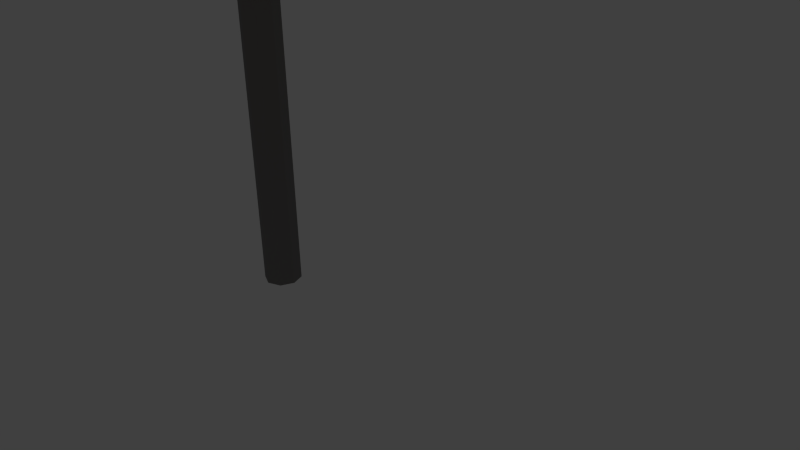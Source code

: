 # Source: tavolo130X80.blend  (saved by Blender 2.58.1; exported with 4.5.12 LTS)
import bpy
from mathutils import Matrix  # noqa: F401  (used for matrix-valued properties, if any)

bpy.ops.wm.read_factory_settings(use_empty=True)
scene = bpy.context.scene
scene.name = 'Scene'

# ---- collections
col_collection_1 = bpy.data.collections.new('Collection 1'); scene.collection.children.link(col_collection_1)

# ---- materials (node trees are filled in below, after node groups)
mat_uni_metal_light = bpy.data.materials.new('uni_metal_light')
mat_uni_metal_light.alpha_threshold = 0.0
mat_uni_metal_light.use_transparent_shadow = False
mat_uni_metal_light.diffuse_color = (0.2266, 0.2266, 0.2266, 1.0)
mat_uni_metal_light.roughness = 0.5
mat_uni_metal_light.line_color = (0.0, 0.0, 0.0, 1.0)
mat_uni_desk_wood = bpy.data.materials.new('uni_desk_wood')
mat_uni_desk_wood.alpha_threshold = 0.0
mat_uni_desk_wood.use_transparent_shadow = False
mat_uni_desk_wood.diffuse_color = (0.8, 0.404, 0.1958, 1.0)
mat_uni_desk_wood.roughness = 0.5
mat_uni_desk_wood.line_color = (0.0, 0.0, 0.0, 1.0)

# ---- material node trees

# ---- world
world_world = bpy.data.worlds.new('World'); scene.world = world_world
world_world.color = (0.05088, 0.05088, 0.05088)
world_world.use_sun_shadow = False
world_world.sun_shadow_jitter_overblur = 0.0
world_world.cycles.sampling_method = 'MANUAL'
world_world.cycles.sample_map_resolution = 256

# ---- cameras
cam_camera = bpy.data.cameras.new('Camera')
cam_camera.clip_end = 100.0
cam_camera.lens = 35.0
cam_camera.ortho_scale = 7.314
cam_camera.dof.focus_distance = 0.0
cam_camera.dof.aperture_fstop = 128.0

# ---- lights
light_lamp = bpy.data.lights.new('Lamp', 'POINT')
light_lamp.transmission_factor = 0.0
light_lamp.cutoff_distance = 30.0
light_lamp.energy = 100.0
light_lamp.shadow_buffer_clip_start = 1.001
light_lamp.shadow_soft_size = 1.0
light_lamp.shadow_maximum_resolution = 0.006
light_lamp.use_absolute_resolution = True
light_lamp.cycles.use_multiple_importance_sampling = False

# ---- meshes
me_cube = bpy.data.meshes.new('Cube')
me_cube.from_pydata([(60.65, 39.9, 30.3), (60.65, -39.53, 30.3), (-60.35, -39.53, 30.3), (-60.35, 39.9, 30.3), (60.65, 39.9, 32.3), (60.65, -39.53, 32.3), (-60.35, -39.53, 32.3), (-60.35, 39.9, 32.3), (-55.26, -32.37, -37.48), (-53.84, -32.96, -37.48), (-53.26, -34.37, -37.48), (-53.84, -35.79, -37.48), (-55.26, -36.37, -37.48), (-56.67, -35.79, -37.48), (-57.26, -34.37, -37.48), (-56.67, -32.96, -37.48), (-55.26, -32.37, 30.52), (-53.84, -32.96, 30.52), (-53.26, -34.37, 30.52), (-53.84, -35.79, 30.52), (-55.26, -36.37, 30.52), (-56.67, -35.79, 30.52), (-57.26, -34.37, 30.52), (-56.67, -32.96, 30.52), (-55.26, -34.37, -37.48), (-55.26, -34.37, 30.52), (-55.26, 34.46, 30.52), (-55.26, 34.46, -37.48), (-56.67, 35.87, 30.52), (-57.26, 34.46, 30.52), (-56.67, 33.04, 30.52), (-55.26, 32.46, 30.52), (-53.84, 33.04, 30.52), (-53.26, 34.46, 30.52), (-53.84, 35.87, 30.52), (-55.26, 36.46, 30.52), (-56.67, 35.87, -37.48), (-57.26, 34.46, -37.48), (-56.67, 33.04, -37.48), (-55.26, 32.46, -37.48), (-53.84, 33.04, -37.48), (-53.26, 34.46, -37.48), (-53.84, 35.87, -37.48), (-55.26, 36.46, -37.48), (55.35, 36.46, -37.48), (56.76, 35.87, -37.48), (57.35, 34.46, -37.48), (56.76, 33.04, -37.48), (55.35, 32.46, -37.48), (53.93, 33.04, -37.48), (53.35, 34.46, -37.48), (53.93, 35.87, -37.48), (55.35, 36.46, 30.52), (56.76, 35.87, 30.52), (57.35, 34.46, 30.52), (56.76, 33.04, 30.52), (55.35, 32.46, 30.52), (53.93, 33.04, 30.52), (53.35, 34.46, 30.52), (53.93, 35.87, 30.52), (55.35, 34.46, -37.48), (55.35, 34.46, 30.52), (55.1, -34.62, 30.52), (55.1, -34.62, -37.48), (53.68, -33.21, 30.52), (53.1, -34.62, 30.52), (53.68, -36.04, 30.52), (55.1, -36.62, 30.52), (56.51, -36.04, 30.52), (57.1, -34.62, 30.52), (56.51, -33.21, 30.52), (55.1, -32.62, 30.52), (53.68, -33.21, -37.48), (53.1, -34.62, -37.48), (53.68, -36.04, -37.48), (55.1, -36.62, -37.48), (56.51, -36.04, -37.48), (57.1, -34.62, -37.48), (56.51, -33.21, -37.48), (55.1, -32.62, -37.48)], [], [(0, 1, 2, 3), (4, 7, 6, 5), (0, 4, 5, 1), (1, 5, 6, 2), (2, 6, 7, 3), (4, 0, 3, 7), (24, 8, 9), (25, 17, 16), (24, 9, 10), (25, 18, 17), (24, 10, 11), (25, 19, 18), (24, 11, 12), (25, 20, 19), (24, 12, 13), (25, 21, 20), (24, 13, 14), (25, 22, 21), (24, 14, 15), (25, 23, 22), (24, 15, 8), (25, 16, 23), (8, 16, 17, 9), (9, 17, 18, 10), (10, 18, 19, 11), (11, 19, 20, 12), (12, 20, 21, 13), (13, 21, 22, 14), (14, 22, 23, 15), (15, 23, 16, 8), (36, 28, 35, 43), (37, 29, 28, 36), (38, 30, 29, 37), (39, 31, 30, 38), (40, 32, 31, 39), (41, 33, 32, 40), (42, 34, 33, 41), (43, 35, 34, 42), (26, 35, 28), (27, 36, 43), (26, 28, 29), (27, 37, 36), (26, 29, 30), (27, 38, 37), (26, 30, 31), (27, 39, 38), (26, 31, 32), (27, 40, 39), (26, 32, 33), (27, 41, 40), (26, 33, 34), (27, 42, 41), (26, 34, 35), (27, 43, 42), (60, 44, 45), (61, 53, 52), (60, 45, 46), (61, 54, 53), (60, 46, 47), (61, 55, 54), (60, 47, 48), (61, 56, 55), (60, 48, 49), (61, 57, 56), (60, 49, 50), (61, 58, 57), (60, 50, 51), (61, 59, 58), (60, 51, 44), (61, 52, 59), (44, 52, 53, 45), (45, 53, 54, 46), (46, 54, 55, 47), (47, 55, 56, 48), (48, 56, 57, 49), (49, 57, 58, 50), (50, 58, 59, 51), (51, 59, 52, 44), (72, 64, 71, 79), (73, 65, 64, 72), (74, 66, 65, 73), (75, 67, 66, 74), (76, 68, 67, 75), (77, 69, 68, 76), (78, 70, 69, 77), (79, 71, 70, 78), (62, 71, 64), (63, 72, 79), (62, 64, 65), (63, 73, 72), (62, 65, 66), (63, 74, 73), (62, 66, 67), (63, 75, 74), (62, 67, 68), (63, 76, 75), (62, 68, 69), (63, 77, 76), (62, 69, 70), (63, 78, 77), (62, 70, 71), (63, 79, 78)])
me_cube.polygons.foreach_set('material_index', [1, 1, 1, 1, 1, 1, 0, 0, 0, 0, 0, 0, 0, 0, 0, 0, 0, 0, 0, 0, 0, 0, 0, 0, 0, 0, 0, 0, 0, 0, 0, 0, 0, 0, 0, 0, 0, 0, 0, 0, 0, 0, 0, 0, 0, 0, 0, 0, 0, 0, 0, 0, 0, 0, 0, 0, 0, 0, 0, 0, 0, 0, 0, 0, 0, 0, 0, 0, 0, 0, 0, 0, 0, 0, 0, 0, 0, 0, 0, 0, 0, 0, 0, 0, 0, 0, 0, 0, 0, 0, 0, 0, 0, 0, 0, 0, 0, 0, 0, 0, 0, 0])
_uv = me_cube.uv_layers.new(name='UVTex')
_uv.uv.foreach_set('vector', [0.9378, 0.4038, 0.4038, 0.4038, 0.4038, 2.546e-08, 0.9378, 0.0, 5.093e-08, 2.546e-08, 0.4038, 0.0, 0.4038, 0.534, 0.0, 0.534, 0.5252, 0.6026, 0.5296, 0.6711, 0.004452, 0.6711, 0.0, 0.6026, 0.3972, 0.6711, 0.4006, 0.723, 0.003344, 0.723, 0.0, 0.6711, 0.004452, 0.6026, 0.0, 0.534, 0.5252, 0.534, 0.5296, 0.6026, 0.3972, 0.723, 0.4006, 0.7748, 0.003344, 0.7748, 0.0, 0.723, 0.4038, 0.4137, 0.4086, 0.4184, 0.4038, 0.4203, 0.4419, 0.4471, 0.4466, 0.4424, 0.4485, 0.4471, 0.4357, 0.4424, 0.4404, 0.4377, 0.4424, 0.4424, 0.429, 0.4467, 0.4337, 0.442, 0.4357, 0.4467, 0.4038, 0.4203, 0.4086, 0.4251, 0.4038, 0.427, 0.409, 0.438, 0.4137, 0.4333, 0.4157, 0.438, 0.4485, 0.43, 0.4424, 0.4325, 0.4424, 0.4274, 0.429, 0.4377, 0.4223, 0.4377, 0.4243, 0.4329, 0.4228, 0.4133, 0.4162, 0.4133, 0.4181, 0.4086, 0.4157, 0.4308, 0.4095, 0.4333, 0.4095, 0.4282, 0.41, 0.4111, 0.4038, 0.4137, 0.4038, 0.4086, 0.4362, 0.4133, 0.4295, 0.4133, 0.4315, 0.4086, 0.4228, 0.4184, 0.4162, 0.4184, 0.4181, 0.4137, 0.4419, 0.4158, 0.4357, 0.4184, 0.4357, 0.4133, 0.4162, 0.4278, 0.4209, 0.4231, 0.4228, 0.4278, 0.4295, 0.4278, 0.4342, 0.4231, 0.4362, 0.4278, 0.9665, 0.003097, 0.9665, 0.2252, 0.9378, 0.2221, 0.9378, 0.0, 0.8493, 0.6057, 0.8493, 0.8277, 0.8206, 0.8246, 0.8206, 0.6026, 0.5589, 0.6057, 0.5589, 0.8327, 0.5296, 0.8295, 0.5296, 0.6026, 0.3719, 0.7779, 0.3719, 1.0, 0.3432, 0.9969, 0.3432, 0.7748, 0.9353, 0.6057, 0.9353, 0.8277, 0.9066, 0.8246, 0.9066, 0.6026, 0.9952, 0.003097, 0.9952, 0.2252, 0.9665, 0.2221, 0.9665, 0.0, 0.08598, 0.7779, 0.08598, 1.0, 0.05732, 0.9969, 0.05732, 0.7748, 0.792, 0.6057, 0.792, 0.8277, 0.7633, 0.8246, 0.7633, 0.6026, 0.8206, 0.6057, 0.8206, 0.8277, 0.792, 0.8246, 0.792, 0.6026, 0.05732, 0.7779, 0.05732, 1.0, 0.02866, 0.9969, 0.02866, 0.7748, 0.501, 0.6742, 0.501, 0.8963, 0.4723, 0.8932, 0.4723, 0.6711, 0.9066, 0.6057, 0.9066, 0.8277, 0.8779, 0.8246, 0.8779, 0.6026, 0.5882, 0.6057, 0.5882, 0.8327, 0.5589, 0.8295, 0.5589, 0.6026, 0.6761, 0.6057, 0.6761, 0.8327, 0.6468, 0.8295, 0.6468, 0.6026, 0.7346, 0.6057, 0.7346, 0.8327, 0.7054, 0.8295, 0.7054, 0.6026, 0.9665, 0.2283, 0.9665, 0.4504, 0.9378, 0.4473, 0.9378, 0.2252, 0.4424, 0.4231, 0.4471, 0.4184, 0.449, 0.4231, 0.4228, 0.4278, 0.4276, 0.4231, 0.4295, 0.4278, 0.4419, 0.4351, 0.4357, 0.4377, 0.4357, 0.4325, 0.4295, 0.4133, 0.4228, 0.4133, 0.4248, 0.4086, 0.4362, 0.4231, 0.4295, 0.4231, 0.4315, 0.4184, 0.4162, 0.4162, 0.41, 0.4188, 0.41, 0.4137, 0.4223, 0.4304, 0.4162, 0.4329, 0.4162, 0.4278, 0.4228, 0.4231, 0.4162, 0.4231, 0.4181, 0.4184, 0.4157, 0.4428, 0.409, 0.4428, 0.4109, 0.438, 0.4419, 0.4449, 0.4357, 0.4475, 0.4357, 0.4424, 0.4157, 0.4377, 0.4204, 0.4329, 0.4223, 0.4377, 0.4038, 0.427, 0.4086, 0.4317, 0.4038, 0.4337, 0.4223, 0.4471, 0.4271, 0.4424, 0.429, 0.4471, 0.4357, 0.4325, 0.4404, 0.4278, 0.4424, 0.4325, 0.4419, 0.4184, 0.4466, 0.4137, 0.4485, 0.4184, 0.4223, 0.4518, 0.4271, 0.4471, 0.429, 0.4518, 0.409, 0.4522, 0.4137, 0.4475, 0.4157, 0.4522, 0.409, 0.4475, 0.4137, 0.4428, 0.4157, 0.4475, 0.4172, 0.4086, 0.4219, 0.4038, 0.4239, 0.4086, 0.4372, 0.4038, 0.4419, 0.4086, 0.4372, 0.4105, 0.4419, 0.4518, 0.4466, 0.4471, 0.4485, 0.4518, 0.429, 0.442, 0.4337, 0.4373, 0.4357, 0.442, 0.4218, 0.4449, 0.4157, 0.4475, 0.4157, 0.4424, 0.429, 0.4424, 0.4223, 0.4424, 0.4243, 0.4377, 0.4162, 0.4235, 0.4095, 0.4235, 0.4115, 0.4188, 0.429, 0.4304, 0.4228, 0.4329, 0.4228, 0.4278, 0.4419, 0.45, 0.4357, 0.4526, 0.4357, 0.4475, 0.4357, 0.4373, 0.429, 0.4373, 0.431, 0.4325, 0.4295, 0.4184, 0.4228, 0.4184, 0.4248, 0.4137, 0.4357, 0.4158, 0.4295, 0.4184, 0.4295, 0.4133, 0.4105, 0.4086, 0.4152, 0.4038, 0.4172, 0.4086, 0.4424, 0.4424, 0.4471, 0.4377, 0.449, 0.4424, 0.6468, 0.6057, 0.6468, 0.8327, 0.6175, 0.8295, 0.6175, 0.6026, 0.1146, 0.7779, 0.1146, 1.0, 0.08598, 0.9969, 0.08598, 0.7748, 0.8779, 0.6057, 0.8779, 0.8277, 0.8493, 0.8246, 0.8493, 0.6026, 0.9952, 0.2283, 0.9952, 0.4504, 0.9665, 0.4473, 0.9665, 0.2252, 0.9926, 0.6057, 0.9926, 0.8277, 0.9639, 0.8246, 0.9639, 0.6026, 0.9639, 0.6057, 0.9639, 0.8277, 0.9353, 0.8246, 0.9353, 0.6026, 0.02866, 0.7779, 0.02866, 1.0, 0.0, 0.9969, 0.0, 0.7748, 0.6175, 0.6057, 0.6175, 0.8327, 0.5882, 0.8295, 0.5882, 0.6026, 0.1433, 0.7779, 0.1433, 1.0, 0.1146, 0.9969, 0.1146, 0.7748, 0.7054, 0.6057, 0.7054, 0.8327, 0.6761, 0.8295, 0.6761, 0.6026, 0.4292, 0.6742, 0.4292, 0.8963, 0.4006, 0.8932, 0.4006, 0.6711, 0.4579, 0.6742, 0.4579, 0.8963, 0.4292, 0.8932, 0.4292, 0.6711, 0.172, 0.7779, 0.172, 1.0, 0.1433, 0.9969, 0.1433, 0.7748, 0.5296, 0.6742, 0.5296, 0.8963, 0.501, 0.8932, 0.501, 0.6711, 0.7633, 0.6057, 0.7633, 0.8277, 0.7346, 0.8246, 0.7346, 0.6026, 0.4006, 0.7779, 0.4006, 1.0, 0.3719, 0.9969, 0.3719, 0.7748, 0.4419, 0.4105, 0.4467, 0.4058, 0.4486, 0.4105, 0.4095, 0.4282, 0.4142, 0.4235, 0.4162, 0.4282, 0.4424, 0.4209, 0.4362, 0.4235, 0.4362, 0.4184, 0.4295, 0.4231, 0.4228, 0.4231, 0.4248, 0.4184, 0.4223, 0.4424, 0.4157, 0.4424, 0.4176, 0.4377, 0.4352, 0.4493, 0.429, 0.4518, 0.429, 0.4467, 0.4162, 0.4111, 0.41, 0.4137, 0.41, 0.4086, 0.4105, 0.4086, 0.4038, 0.4086, 0.4058, 0.4038, 0.4372, 0.4086, 0.4305, 0.4086, 0.4325, 0.4038, 0.4218, 0.45, 0.4157, 0.4526, 0.4157, 0.4475, 0.429, 0.4325, 0.4337, 0.4278, 0.4357, 0.4325, 0.4485, 0.4377, 0.4533, 0.4329, 0.4552, 0.4377, 0.4038, 0.4337, 0.4086, 0.4384, 0.4038, 0.4404, 0.4239, 0.4086, 0.4286, 0.4038, 0.4305, 0.4086, 0.4419, 0.4377, 0.4466, 0.4329, 0.4485, 0.4377, 0.4038, 0.4404, 0.4086, 0.4451, 0.4038, 0.447])
me_cube.materials.append(mat_uni_metal_light)
me_cube.materials.append(mat_uni_desk_wood)
me_cube.use_remesh_preserve_volume = False
me_cube.use_remesh_preserve_attributes = False
me_cube.use_mirror_vertex_groups = False
me_cube.update()

# ---- objects
ob_cube = bpy.data.objects.new('Cube', me_cube)
ob_lamp = bpy.data.objects.new('Lamp', light_lamp)
ob_camera = bpy.data.objects.new('Camera', cam_camera)

# ---- transforms, parenting, visibility, modifiers, constraints
ob_cube.location = (0.0, 0.0, 0.0)
ob_cube.lineart.crease_threshold = 0.0
_vg = ob_cube.vertex_groups.new(name='gambe')
_vg = ob_cube.vertex_groups.new(name='tavolo')
ob_lamp.location = (4.076, 1.005, 5.904)
ob_lamp.rotation_euler = (0.6503, 0.05522, 1.866)
ob_lamp.lock_rotations_4d = False
ob_lamp.empty_display_type = 'ARROWS'
ob_lamp.color = (0.0, 0.0, 0.0, 0.0)
ob_lamp.lineart.crease_threshold = 0.0
ob_camera.location = (7.481, -6.508, 5.344)
ob_camera.rotation_euler = (1.109, 0.01082, 0.8149)
ob_camera.lock_rotations_4d = False
ob_camera.empty_display_type = 'ARROWS'
ob_camera.color = (0.0, 0.0, 0.0, 0.0)
ob_camera.display_type = 'WIRE'
ob_camera.lineart.crease_threshold = 0.0

# ---- collection membership
col_collection_1.objects.link(ob_cube)
col_collection_1.objects.link(ob_lamp)
col_collection_1.objects.link(ob_camera)

# ---- scene / render settings (as saved in the file)
scene.camera = ob_camera
scene.frame_start = 1; scene.frame_end = 250; scene.frame_set(1)
scene.render.engine = 'BLENDER_EEVEE_NEXT'
scene.render.image_settings.color_mode = 'RGB'
scene.render.image_settings.compression = 90
scene.render.resolution_percentage = 50
scene.render.dither_intensity = 0.0
scene.render.bake_margin = 2
scene.render.bake_bias = 0.0
scene.cycles.use_denoising = False
scene.cycles.samples = 10
scene.cycles.sampling_pattern = 'TABULATED_SOBOL'
scene.cycles.light_sampling_threshold = 0.0
scene.cycles.use_adaptive_sampling = False
scene.cycles.use_light_tree = False
scene.cycles.blur_glossy = 0.0
scene.cycles.volume_bounces = 1
scene.cycles.pixel_filter_type = 'GAUSSIAN'
scene.cycles.sample_clamp_indirect = 0.0
scene.view_settings.view_transform = 'Standard'
bpy.context.view_layer.update()
